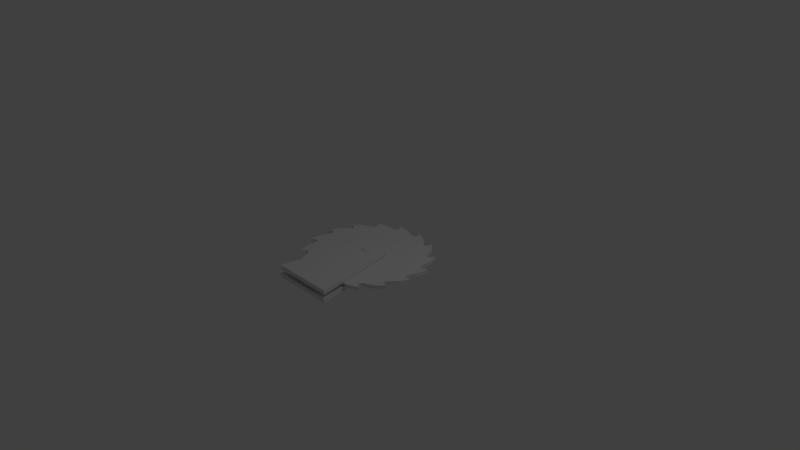 # Source: sawblade.blend  (saved by Blender 2.79.0; exported with 4.5.12 LTS)
import bpy
from mathutils import Matrix  # noqa: F401  (used for matrix-valued properties, if any)

bpy.ops.wm.read_factory_settings(use_empty=True)
scene = bpy.context.scene
scene.name = 'Scene'

# ---- collections
col_collection_1 = bpy.data.collections.new('Collection 1'); scene.collection.children.link(col_collection_1)

# ---- world
world_world = bpy.data.worlds.new('World'); scene.world = world_world
world_world.color = (0.05088, 0.05088, 0.05088)
world_world.use_sun_shadow = False
world_world.sun_shadow_jitter_overblur = 0.0
world_world.cycles.sampling_method = 'MANUAL'

# ---- cameras
cam_camera = bpy.data.cameras.new('Camera')
cam_camera.clip_end = 100.0
cam_camera.lens = 35.0
cam_camera.sensor_width = 32.0
cam_camera.sensor_height = 18.0
cam_camera.ortho_scale = 7.314
cam_camera.dof.focus_distance = 0.0
cam_camera.dof.aperture_fstop = 128.0

# ---- lights
light_lamp = bpy.data.lights.new('Lamp', 'POINT')
light_lamp.transmission_factor = 0.0
light_lamp.cutoff_distance = 30.0
light_lamp.energy = 100.0
light_lamp.shadow_buffer_clip_start = 1.001
light_lamp.shadow_soft_size = 0.1
light_lamp.shadow_maximum_resolution = 0.006
light_lamp.use_absolute_resolution = True

# ---- meshes
me_cylinder_001 = bpy.data.meshes.new('Cylinder.001')
me_cylinder_001.from_pydata([(0.3842, 0.7815, 0.0007681), (0.4793, 0.6782, 0.0007681), (0.5466, 0.5174, 0.0007681), (0.5692, 0.5005, 0.0007681), (0.5911, 0.4984, 0.0007681), (0.61, 0.5065, 0.0007681), (0.6487, 0.5741, 0.0007681), (0.6936, 0.437, 0.0007681), (0.6972, 0.2797, 0.0007681), (0.704, 0.2584, 0.0007681), (0.7147, 0.2391, 0.0007681), (0.7331, 0.2312, 0.0007681), (0.7518, 0.2316, 0.0007681), (0.8082, 0.2774, 0.0007681), (0.8038, 0.1336, 0.0007681), (0.7474, -0.01218, 0.0007681), (0.7447, -0.03764, 0.0007681), (0.7538, -0.06426, 0.0007681), (0.7739, -0.07862, 0.0007681), (0.8503, -0.05872, 0.0007681), (0.7862, -0.1905, 0.0007681), (0.7117, -0.2728, 0.0007681), (0.6827, -0.3003, 0.0007681), (0.6677, -0.33, 0.0007681), (0.6722, -0.3523, 0.0007681), (0.6824, -0.3692, 0.0007681), (0.7568, -0.3825, 0.0007681), (0.6547, -0.4776, 0.0007681), (0.5421, -0.5301, 0.0007681), (0.507, -0.5512, 0.0007681), (0.4908, -0.5732, 0.0007681), (0.4859, -0.5946, 0.0007681), (0.4921, -0.6137, 0.0007681), (0.5546, -0.6481, 0.0007681), (0.4189, -0.7014, 0.0007681), (0.2854, -0.703, 0.0007681), (0.2505, -0.7076, 0.0007681), (0.2293, -0.7257, 0.0007681), (0.2221, -0.7517, 0.0007681), (0.2589, -0.8176, 0.0007681), (0.1241, -0.8143, 0.0007681), (-0.0308, -0.7562, 0.0007681), (-0.05809, -0.7614, 0.0007681), (-0.07789, -0.7764, 0.0007681), (-0.08501, -0.7998, 0.0007681), (-0.06555, -0.8663, 0.0007681), (-0.2044, -0.803, 0.0007681), (-0.3006, -0.7099, 0.0007681), (-0.3314, -0.6901, 0.0007681), (-0.3629, -0.6947, 0.0007681), (-0.3829, -0.71, 0.0007681), (-0.3905, -0.7844, 0.0007681), (-0.4964, -0.6699, 0.0007681), (-0.5361, -0.5814, 0.0007681), (-0.5644, -0.5191, 0.0007681), (-0.5938, -0.5061, 0.0007681), (-0.6224, -0.5127, 0.0007681), (-0.666, -0.576, 0.0007681), (-0.7151, -0.4374, 0.0007681), (-0.7195, -0.2969, 0.0007681), (-0.7245, -0.2599, 0.0007681), (-0.7447, -0.2368, 0.0007681), (-0.7739, -0.2327, 0.0007681), (-0.8333, -0.2778, 0.0007681), (-0.8287, -0.1294, 0.0007681), (-0.798, -0.04902, 0.0007681), (-0.783, -0.01373, 0.0007681), (-0.7692, 0.02508, 0.0007681), (-0.7709, 0.04674, 0.0007681), (-0.7851, 0.06755, 0.0007681), (-0.805, 0.08093, 0.0007681), (-0.8782, 0.06685, 0.0007681), (-0.8186, 0.197, 0.0007681), (-0.7335, 0.2851, 0.0007681), (-0.7024, 0.3194, 0.0007681), (-0.6955, 0.3457, 0.0007681), (-0.7019, 0.3672, 0.0007681), (-0.7181, 0.3849, 0.0007681), (-0.7881, 0.394, 0.0007681), (-0.6795, 0.4964, 0.0007681), (-0.66, 0.5068, 0.0007681), (-0.6206, 0.5229, 0.0007681), (-0.5807, 0.5401, 0.0007681), (-0.5518, 0.5513, 0.0007681), (-0.5246, 0.5649, 0.0007681), (-0.5102, 0.5855, 0.0007681), (-0.5081, 0.6084, 0.0007681), (-0.515, 0.6318, 0.0007681), (-0.5724, 0.6683, 0.0007681), (-0.4324, 0.7183, 0.0007681), (-0.3612, 0.7189, 0.0007681), (-0.3119, 0.7174, 0.0007681), (-0.2705, 0.72, 0.0007681), (-0.2468, 0.7353, 0.0007681), (-0.233, 0.7575, 0.0007681), (-0.234, 0.7805, 0.0007681), (-0.2783, 0.8365, 0.0007681), (-0.1333, 0.8275, 0.0007681), (-0.04369, 0.7923, 0.0007681), (0.005421, 0.7722, 0.0007681), (0.0327, 0.7673, 0.0007681), (0.05567, 0.7737, 0.0007681), (0.07425, 0.7884, 0.0007681), (0.07801, 0.8115, 0.0007681), (0.05824, 0.8761, 0.0007681), (0.1922, 0.8134, 0.0007681), (0.2178, 0.7901, 0.0007681), (0.2652, 0.7426, 0.0007681), (0.2992, 0.7058, 0.0007681), (0.3226, 0.6926, 0.0007681), (0.3492, 0.6907, 0.0007681), (0.3654, 0.699, 0.0007681), (0.3787, 0.7178, 0.0007681), (0.3802, 0.739, 0.0007681), (0.3802, 0.7464, -0.04938), (0.3787, 0.7253, -0.04938), (0.3654, 0.7065, -0.04938), (0.3492, 0.6981, -0.04938), (0.3226, 0.7, -0.04938), (0.2992, 0.7132, -0.04938), (0.2652, 0.75, -0.04938), (0.2178, 0.7975, -0.04938), (0.1922, 0.8209, -0.04938), (0.05824, 0.8835, -0.04938), (0.07801, 0.8189, -0.04938), (0.07425, 0.7958, -0.04938), (0.05567, 0.7811, -0.04938), (0.0327, 0.7747, -0.04938), (0.005421, 0.7796, -0.04938), (-0.04369, 0.7997, -0.04938), (-0.1333, 0.8349, -0.04938), (-0.2783, 0.8439, -0.04938), (-0.234, 0.788, -0.04938), (-0.233, 0.765, -0.04938), (-0.2468, 0.7427, -0.04938), (-0.2705, 0.7275, -0.04938), (-0.3119, 0.7248, -0.04938), (-0.3612, 0.7263, -0.04938), (-0.4324, 0.7258, -0.04938), (-0.5724, 0.6758, -0.04938), (-0.515, 0.6393, -0.04938), (-0.5081, 0.6159, -0.04938), (-0.5102, 0.5929, -0.04938), (-0.5246, 0.5723, -0.04938), (-0.5518, 0.5587, -0.04938), (-0.5807, 0.5476, -0.04938), (-0.6206, 0.5304, -0.04938), (-0.66, 0.5143, -0.04938), (-0.6795, 0.5038, -0.04938), (-0.7881, 0.4014, -0.04938), (-0.7181, 0.3923, -0.04938), (-0.7019, 0.3746, -0.04938), (-0.6955, 0.3531, -0.04938), (-0.7024, 0.3268, -0.04938), (-0.7335, 0.2925, -0.04938), (-0.8186, 0.2045, -0.04938), (-0.8782, 0.07429, -0.04938), (-0.805, 0.08836, -0.04938), (-0.7851, 0.07499, -0.04938), (-0.7709, 0.05418, -0.04938), (-0.7692, 0.03252, -0.04938), (-0.783, -0.006297, -0.04938), (-0.798, -0.04158, -0.04938), (-0.8287, -0.122, -0.04938), (-0.8333, -0.2704, -0.04938), (-0.7739, -0.2252, -0.04938), (-0.7447, -0.2294, -0.04938), (-0.7245, -0.2524, -0.04938), (-0.7195, -0.2895, -0.04938), (-0.7151, -0.43, -0.04938), (-0.666, -0.5686, -0.04938), (-0.6224, -0.5053, -0.04938), (-0.5938, -0.4987, -0.04938), (-0.5644, -0.5116, -0.04938), (-0.5361, -0.5739, -0.04938), (-0.4964, -0.6625, -0.04938), (-0.3905, -0.7769, -0.04938), (-0.3829, -0.7026, -0.04938), (-0.3629, -0.6873, -0.04938), (-0.3314, -0.6827, -0.04938), (-0.3006, -0.7025, -0.04938), (-0.2044, -0.7956, -0.04938), (-0.06555, -0.8588, -0.04938), (-0.08501, -0.7923, -0.04938), (-0.07789, -0.7689, -0.04938), (-0.05809, -0.7539, -0.04938), (-0.0308, -0.7488, -0.04938), (0.1241, -0.8068, -0.04938), (0.2589, -0.8102, -0.04938), (0.2221, -0.7442, -0.04938), (0.2293, -0.7183, -0.04938), (0.2505, -0.7002, -0.04938), (0.2854, -0.6955, -0.04938), (0.4189, -0.6939, -0.04938), (0.5546, -0.6407, -0.04938), (0.4921, -0.6063, -0.04938), (0.4859, -0.5871, -0.04938), (0.4908, -0.5657, -0.04938), (0.507, -0.5437, -0.04938), (0.5421, -0.5227, -0.04938), (0.6547, -0.4702, -0.04938), (0.7568, -0.375, -0.04938), (0.6824, -0.3618, -0.04938), (0.6722, -0.3448, -0.04938), (0.6677, -0.3226, -0.04938), (0.6827, -0.2929, -0.04938), (0.7117, -0.2654, -0.04938), (0.7862, -0.1831, -0.04938), (0.8503, -0.05128, -0.04938), (0.7739, -0.07119, -0.04938), (0.7538, -0.05683, -0.04938), (0.7447, -0.03021, -0.04938), (0.7474, -0.004741, -0.04938), (0.8038, 0.1411, -0.04938), (0.8082, 0.2849, -0.04938), (0.7518, 0.2391, -0.04938), (0.7331, 0.2386, -0.04938), (0.7147, 0.2465, -0.04938), (0.704, 0.2658, -0.04938), (0.6972, 0.2872, -0.04938), (0.6936, 0.4444, -0.04938), (0.6487, 0.5816, -0.04938), (0.61, 0.514, -0.04938), (0.5911, 0.5058, -0.04938), (0.5692, 0.508, -0.04938), (0.5466, 0.5248, -0.04938), (0.4793, 0.6856, -0.04938), (0.3842, 0.7889, -0.04938), (-0.005804, -0.06596, 0.07891), (-0.005804, -0.06596, -0.1361), (-0.01992, -0.06457, 0.07891), (-0.01992, -0.06457, -0.1361), (-0.0335, -0.06046, 0.07891), (-0.0335, -0.06046, -0.1361), (-0.04601, -0.05377, 0.07891), (-0.04601, -0.05377, -0.1361), (-0.05697, -0.04477, 0.07891), (-0.05697, -0.04477, -0.1361), (-0.06597, -0.0338, 0.07891), (-0.06597, -0.0338, -0.1361), (-0.07266, -0.02129, 0.07891), (-0.07266, -0.02129, -0.1361), (-0.07678, -0.007718, 0.07891), (-0.07678, -0.007718, -0.1361), (-0.07817, 0.0064, 0.07891), (-0.07817, 0.0064, -0.1361), (-0.07678, 0.02052, 0.07891), (-0.07678, 0.02052, -0.1361), (-0.07266, 0.03409, 0.07891), (-0.07266, 0.03409, -0.1361), (-0.06597, 0.0466, 0.07891), (-0.06597, 0.0466, -0.1361), (-0.05697, 0.05757, 0.07891), (-0.05697, 0.05757, -0.1361), (-0.04601, 0.06657, 0.07891), (-0.04601, 0.06657, -0.1361), (-0.0335, 0.07325, 0.07891), (-0.0335, 0.07325, -0.1361), (-0.01992, 0.07737, 0.07891), (-0.01992, 0.07737, -0.1361), (-0.005804, 0.07876, 0.07891), (-0.005804, 0.07876, -0.1361), (0.008314, 0.07737, 0.07891), (0.008314, 0.07737, -0.1361), (0.02189, 0.07325, 0.07891), (0.02189, 0.07325, -0.1361), (0.0344, 0.06657, 0.07891), (0.0344, 0.06657, -0.1361), (0.04537, 0.05757, 0.07891), (0.04537, 0.05757, -0.1361), (0.05436, 0.0466, 0.07891), (0.05436, 0.0466, -0.1361), (0.06105, 0.03409, 0.07891), (0.06105, 0.03409, -0.1361), (0.06517, 0.02052, 0.07891), (0.06517, 0.02052, -0.1361), (0.06656, 0.006399, 0.07891), (0.06656, 0.006399, -0.1361), (0.06517, -0.007718, 0.07891), (0.06517, -0.007718, -0.1361), (0.06105, -0.02129, 0.07891), (0.06105, -0.02129, -0.1361), (0.05436, -0.0338, 0.07891), (0.05436, -0.0338, -0.1361), (0.04537, -0.04477, 0.07891), (0.04537, -0.04477, -0.1361), (0.0344, -0.05377, 0.07891), (0.0344, -0.05377, -0.1361), (0.02189, -0.06046, 0.07891), (0.02189, -0.06046, -0.1361), (0.008314, -0.06457, 0.07891), (0.008314, -0.06457, -0.1361), (-0.2354, 0.0064, 0.06435), (-0.2354, 0.0064, 0.006672), (-0.231, 0.0512, 0.06435), (-0.231, 0.0512, 0.006672), (-0.218, 0.09428, 0.06435), (-0.218, 0.09428, 0.006672), (-0.1967, 0.134, 0.06435), (-0.1967, 0.134, 0.006672), (-0.1682, 0.1688, 0.06435), (-0.1682, 0.1688, 0.006672), (-0.1334, 0.1973, 0.06435), (-0.1334, 0.1973, 0.006672), (-0.09368, 0.2186, 0.06435), (-0.09368, 0.2186, 0.006672), (-0.0506, 0.2316, 0.06435), (-0.0506, 0.2316, 0.006672), (-0.005803, 0.236, 0.06435), (-0.005803, 0.236, 0.006672), (0.039, 0.2316, 0.06435), (0.039, 0.2316, 0.006672), (0.08207, 0.2186, 0.06435), (0.08207, 0.2186, 0.006672), (0.1218, 0.1973, 0.06435), (0.1218, 0.1973, 0.006672), (0.1566, 0.1688, 0.06435), (0.1566, 0.1688, 0.006672), (0.1851, 0.134, 0.06435), (0.1851, 0.134, 0.006672), (0.2063, 0.09428, 0.06435), (0.2063, 0.09428, 0.006672), (0.2194, 0.0512, 0.06435), (0.2194, 0.0512, 0.006672), (0.2238, 0.006399, 0.06435), (0.2238, 0.006399, 0.006672), (-0.07678, 0.02052, -0.005864), (-0.2354, 0.0064, 0.006784), (-0.07522, 0.02565, -0.01126), (-0.4345, -1.058, 0.006784), (-0.4345, -1.058, 0.06435), (0.4253, -1.058, 0.006672), (0.4253, -1.058, 0.06435), (0.2123, 0.0064, -0.1127), (0.2123, 0.0064, -0.05503), (0.2079, 0.0512, -0.1127), (0.2079, 0.0512, -0.05503), (0.1948, 0.09428, -0.1127), (0.1948, 0.09428, -0.05503), (0.1736, 0.134, -0.1127), (0.1736, 0.134, -0.05503), (0.145, 0.1688, -0.1127), (0.145, 0.1688, -0.05503), (0.1102, 0.1973, -0.1127), (0.1102, 0.1973, -0.05503), (0.07054, 0.2186, -0.1127), (0.07054, 0.2186, -0.05503), (0.02746, 0.2316, -0.1127), (0.02746, 0.2316, -0.05503), (-0.01733, 0.236, -0.1127), (-0.01733, 0.236, -0.05503), (-0.06213, 0.2316, -0.1127), (-0.06213, 0.2316, -0.05503), (-0.1052, 0.2186, -0.1127), (-0.1052, 0.2186, -0.05503), (-0.1449, 0.1973, -0.1127), (-0.1449, 0.1973, -0.05503), (-0.1797, 0.1688, -0.1127), (-0.1797, 0.1688, -0.05503), (-0.2083, 0.134, -0.1127), (-0.2083, 0.134, -0.05503), (-0.2295, 0.09428, -0.1127), (-0.2295, 0.09428, -0.05503), (-0.2426, 0.0512, -0.1127), (-0.2426, 0.0512, -0.05503), (-0.247, 0.006399, -0.1127), (-0.247, 0.006399, -0.05503), (0.2123, 0.0064, -0.05514), (0.4114, -1.058, -0.05514), (0.4114, -1.058, -0.1127), (-0.4485, -1.058, -0.05503), (-0.4485, -1.058, -0.1127)], [], [(184, 185, 42, 43), (132, 133, 94, 95), (183, 184, 43, 44), (131, 132, 95, 96), (182, 183, 44, 45), (130, 131, 96, 97), (181, 182, 45, 46), (129, 130, 97, 98), (180, 181, 46, 47), (128, 129, 98, 99), (179, 180, 47, 48), (127, 128, 99, 100), (178, 179, 48, 49), (126, 127, 100, 101), (177, 178, 49, 50), (125, 126, 101, 102), (176, 177, 50, 51), (227, 114, 113, 0), (124, 125, 102, 103), (175, 176, 51, 52), (226, 227, 0, 1), (123, 124, 103, 104), (174, 175, 52, 53), (225, 226, 1, 2), (122, 123, 104, 105), (173, 174, 53, 54), (224, 225, 2, 3), (121, 122, 105, 106), (172, 173, 54, 55), (223, 224, 3, 4), (120, 121, 106, 107), (171, 172, 55, 56), (222, 223, 4, 5), (119, 120, 107, 108), (170, 171, 56, 57), (221, 222, 5, 6), (118, 119, 108, 109), (169, 170, 57, 58), (220, 221, 6, 7), (117, 118, 109, 110), (168, 169, 58, 59), (219, 220, 7, 8), (116, 117, 110, 111), (167, 168, 59, 60), (218, 219, 8, 9), (115, 116, 111, 112), (166, 167, 60, 61), (217, 218, 9, 10), (114, 115, 112, 113), (165, 166, 61, 62), (216, 217, 10, 11), (164, 165, 62, 63), (215, 216, 11, 12), (163, 164, 63, 64), (214, 215, 12, 13), (162, 163, 64, 65), (213, 214, 13, 14), (161, 162, 65, 66), (212, 213, 14, 15), (160, 161, 66, 67), (211, 212, 15, 16), (159, 160, 67, 68), (210, 211, 16, 17), (158, 159, 68, 69), (209, 210, 17, 18), (157, 158, 69, 70), (208, 209, 18, 19), (156, 157, 70, 71), (207, 208, 19, 20), (155, 156, 71, 72), (206, 207, 20, 21), (154, 155, 72, 73), (205, 206, 21, 22), (153, 154, 73, 74), (204, 205, 22, 23), (152, 153, 74, 75), (203, 204, 23, 24), (151, 152, 75, 76), (202, 203, 24, 25), (150, 151, 76, 77), (201, 202, 25, 26), (149, 150, 77, 78), (200, 201, 26, 27), (148, 149, 78, 79), (199, 200, 27, 28), (147, 148, 79, 80), (198, 199, 28, 29), (146, 147, 80, 81), (197, 198, 29, 30), (145, 146, 81, 82), (196, 197, 30, 31), (144, 145, 82, 83), (195, 196, 31, 32), (143, 144, 83, 84), (194, 195, 32, 33), (142, 143, 84, 85), (193, 194, 33, 34), (141, 142, 85, 86), (192, 193, 34, 35), (140, 141, 86, 87), (191, 192, 35, 36), (139, 140, 87, 88), (190, 191, 36, 37), (138, 139, 88, 89), (189, 190, 37, 38), (137, 138, 89, 90), (188, 189, 38, 39), (136, 137, 90, 91), (187, 188, 39, 40), (135, 136, 91, 92), (186, 187, 40, 41), (134, 135, 92, 93), (185, 186, 41, 42), (133, 134, 93, 94), (70, 69, 68, 67, 66, 65, 64, 63, 62, 61, 60, 59, 58, 57, 56, 55, 54, 53, 52, 51, 50, 49, 48, 47, 46, 45, 44, 43, 42, 41, 40, 39, 38, 37, 36, 35, 34, 33, 32, 31, 30, 29, 28, 27, 26, 25, 24, 23, 22, 21, 20, 19, 18, 17, 16, 15, 14, 13, 12, 11, 10, 9, 8, 7, 6, 5, 4, 3, 2, 1, 0, 113, 112, 111, 110, 109, 108, 107, 106, 105, 104, 103, 102, 101, 100, 99, 98, 97, 96, 95, 94, 93, 92, 91, 90, 89, 88, 87, 86, 85, 84, 83, 82, 81, 80, 79, 78, 77, 76, 75, 74, 73, 72, 71), (157, 156, 155, 154, 153, 152, 151, 150, 149, 148, 147, 146, 145, 144, 143, 142, 141, 140, 139, 138, 137, 136, 135, 134, 133, 132, 131, 130, 129, 128, 127, 126, 125, 124, 123, 122, 121, 120, 119, 118, 117, 116, 115, 114, 227, 226, 225, 224, 223, 222, 221, 220, 219, 218, 217, 216, 215, 214, 213, 212, 211, 210, 209, 208, 207, 206, 205, 204, 203, 202, 201, 200, 199, 198, 197, 196, 195, 194, 193, 192, 191, 190, 189, 188, 187, 186, 185, 184, 183, 182, 181, 180, 179, 178, 177, 176, 175, 174, 173, 172, 171, 170, 169, 168, 167, 166, 165, 164, 163, 162, 161, 160, 159, 158), (228, 229, 231, 230), (230, 231, 233, 232), (232, 233, 235, 234), (234, 235, 237, 236), (236, 237, 239, 238), (238, 239, 241, 240), (240, 241, 243, 242), (242, 243, 245, 244), (244, 245, 247, 326, 246), (246, 326, 328, 248), (248, 249, 251, 250), (250, 251, 253, 252), (252, 253, 255, 254), (254, 255, 257, 256), (256, 257, 259, 258), (258, 259, 261, 260), (260, 261, 263, 262), (262, 263, 265, 264), (264, 265, 267, 266), (266, 267, 269, 268), (268, 269, 271, 270), (270, 271, 273, 272), (272, 273, 275, 274), (274, 275, 277, 276), (276, 277, 279, 278), (278, 279, 281, 280), (280, 281, 283, 282), (282, 283, 285, 284), (284, 285, 287, 286), (286, 287, 289, 288), (231, 229, 291, 289, 287, 285, 283, 281, 279, 277, 275, 273, 271, 269, 267, 265, 263, 261, 259, 257, 255, 253, 251, 249, 247, 245, 243, 241, 239, 237, 235, 233), (288, 289, 291, 290), (290, 291, 229, 228), (228, 230, 232, 234, 236, 238, 240, 242, 244, 276, 278, 280, 282, 284, 286, 288, 290), (292, 327, 293, 295, 294), (294, 295, 297, 296), (296, 297, 299, 298), (298, 299, 301, 300), (300, 301, 303, 302), (302, 303, 305, 304), (304, 305, 307, 306), (306, 307, 309, 308), (308, 309, 311, 310), (310, 311, 313, 312), (312, 313, 315, 314), (314, 315, 317, 316), (316, 317, 319, 318), (318, 319, 321, 320), (320, 321, 323, 322), (322, 323, 325, 324), (325, 327, 329, 331), (248, 328, 326, 247, 249), (276, 244, 246, 248, 250, 252, 254, 256, 258, 260, 262, 264, 266, 268, 270, 272, 274), (324, 292, 294, 296, 298, 300, 302, 304, 306, 308, 310, 312, 314, 316, 318, 320, 322), (330, 332, 331, 329), (324, 325, 331, 332), (327, 292, 330, 329), (292, 324, 332, 330), (333, 367, 334, 336, 335), (335, 336, 338, 337), (337, 338, 340, 339), (339, 340, 342, 341), (341, 342, 344, 343), (343, 344, 346, 345), (345, 346, 348, 347), (347, 348, 350, 349), (349, 350, 352, 351), (351, 352, 354, 353), (353, 354, 356, 355), (355, 356, 358, 357), (357, 358, 360, 359), (359, 360, 362, 361), (361, 362, 364, 363), (363, 364, 366, 365), (366, 367, 368, 370), (365, 333, 335, 337, 339, 341, 343, 345, 347, 349, 351, 353, 355, 357, 359, 361, 363), (369, 371, 370, 368), (365, 366, 370, 371), (367, 333, 369, 368), (333, 365, 371, 369)])
_uv = me_cylinder_001.uv_layers.new(name='UVMap')
_uv.uv.foreach_set('vector', [0.6554, 0.139, 0.6606, 0.1504, 0.6606, 0.1504, 0.6554, 0.139, 0.2171, 0.7914, 0.223, 0.7814, 0.223, 0.7814, 0.2171, 0.7914, 0.6578, 0.127, 0.6554, 0.139, 0.6554, 0.139, 0.6578, 0.127, 0.1842, 0.8057, 0.2171, 0.7914, 0.2171, 0.7914, 0.1842, 0.8057, 0.6822, 0.1022, 0.6578, 0.127, 0.6578, 0.127, 0.6822, 0.1022, 0.2505, 0.8361, 0.1842, 0.8057, 0.1842, 0.8057, 0.2505, 0.8361, 0.6057, 0.09724, 0.6822, 0.1022, 0.6822, 0.1022, 0.6057, 0.09724, 0.2986, 0.8417, 0.2505, 0.8361, 0.2505, 0.8361, 0.2986, 0.8417, 0.5411, 0.1157, 0.6057, 0.09724, 0.6057, 0.09724, 0.5411, 0.1157, 0.3251, 0.8445, 0.2986, 0.8417, 0.2986, 0.8417, 0.3251, 0.8445, 0.5227, 0.1171, 0.5411, 0.1157, 0.5411, 0.1157, 0.5227, 0.1171, 0.3383, 0.8488, 0.3251, 0.8445, 0.3251, 0.8445, 0.3383, 0.8488, 0.5098, 0.1076, 0.5227, 0.1171, 0.5227, 0.1171, 0.5098, 0.1076, 0.347, 0.857, 0.3383, 0.8488, 0.3383, 0.8488, 0.347, 0.857, 0.5046, 0.0961, 0.5098, 0.1076, 0.5098, 0.1076, 0.5046, 0.0961, 0.3517, 0.868, 0.347, 0.857, 0.347, 0.857, 0.3517, 0.868, 0.5189, 0.06137, 0.5046, 0.0961, 0.5046, 0.0961, 0.5189, 0.06137, 0.4906, 0.9384, 0.4989, 0.9186, 0.4989, 0.9186, 0.4906, 0.9384, 0.3479, 0.8791, 0.3517, 0.868, 0.3517, 0.868, 0.3479, 0.8791, 0.4448, 0.08692, 0.5189, 0.06137, 0.5189, 0.06137, 0.4448, 0.08692, 0.5572, 0.9152, 0.4906, 0.9384, 0.4906, 0.9384, 0.5572, 0.9152, 0.3238, 0.903, 0.3479, 0.8791, 0.3479, 0.8791, 0.3238, 0.903, 0.4063, 0.1167, 0.4448, 0.08692, 0.4448, 0.08692, 0.4063, 0.1167, 0.6251, 0.86, 0.5572, 0.9152, 0.5572, 0.9152, 0.6251, 0.86, 0.398, 0.907, 0.3238, 0.903, 0.3238, 0.903, 0.398, 0.907, 0.379, 0.1376, 0.4063, 0.1167, 0.4063, 0.1167, 0.379, 0.1376, 0.6391, 0.8579, 0.6251, 0.86, 0.6251, 0.86, 0.6391, 0.8579, 0.4148, 0.9027, 0.398, 0.907, 0.398, 0.907, 0.4148, 0.9027, 0.3629, 0.1364, 0.379, 0.1376, 0.379, 0.1376, 0.3629, 0.1364, 0.6493, 0.8621, 0.6391, 0.8579, 0.6391, 0.8579, 0.6493, 0.8621, 0.4471, 0.893, 0.4148, 0.9027, 0.4148, 0.9027, 0.4471, 0.893, 0.3518, 0.1267, 0.3629, 0.1364, 0.3629, 0.1364, 0.3518, 0.1267, 0.6557, 0.8702, 0.6493, 0.8621, 0.6493, 0.8621, 0.6557, 0.8702, 0.4709, 0.8847, 0.4471, 0.893, 0.4471, 0.893, 0.4709, 0.8847, 0.3475, 0.08828, 0.3518, 0.1267, 0.3518, 0.1267, 0.3475, 0.08828, 0.6569, 0.9093, 0.6557, 0.8702, 0.6557, 0.8702, 0.6569, 0.9093, 0.4844, 0.8844, 0.4709, 0.8847, 0.4709, 0.8847, 0.4844, 0.8844, 0.2929, 0.138, 0.3475, 0.08828, 0.3475, 0.08828, 0.2929, 0.138, 0.7092, 0.8592, 0.6569, 0.9093, 0.6569, 0.9093, 0.7092, 0.8592, 0.4966, 0.8899, 0.4844, 0.8844, 0.4844, 0.8844, 0.4966, 0.8899, 0.2576, 0.1992, 0.2929, 0.138, 0.2929, 0.138, 0.2576, 0.1992, 0.7481, 0.7905, 0.7092, 0.8592, 0.7092, 0.8592, 0.7481, 0.7905, 0.5018, 0.8974, 0.4966, 0.8899, 0.4966, 0.8899, 0.5018, 0.8974, 0.2466, 0.2144, 0.2576, 0.1992, 0.2576, 0.1992, 0.2466, 0.2144, 0.7562, 0.7826, 0.7481, 0.7905, 0.7481, 0.7905, 0.7562, 0.7826, 0.5032, 0.9089, 0.5018, 0.8974, 0.5018, 0.8974, 0.5032, 0.9089, 0.2322, 0.2198, 0.2466, 0.2144, 0.2466, 0.2144, 0.2322, 0.2198, 0.7655, 0.7766, 0.7562, 0.7826, 0.7562, 0.7826, 0.7655, 0.7766, 0.4989, 0.9186, 0.5032, 0.9089, 0.5032, 0.9089, 0.4989, 0.9186, 0.2183, 0.2147, 0.2322, 0.2198, 0.2322, 0.2198, 0.2183, 0.2147, 0.7756, 0.7775, 0.7655, 0.7766, 0.7655, 0.7766, 0.7756, 0.7775, 0.2027, 0.1807, 0.2183, 0.2147, 0.2183, 0.2147, 0.2027, 0.1807, 0.7837, 0.7821, 0.7756, 0.7775, 0.7756, 0.7775, 0.7837, 0.7821, 0.1695, 0.2474, 0.2027, 0.1807, 0.2027, 0.1807, 0.1695, 0.2474, 0.7978, 0.8158, 0.7837, 0.7821, 0.7837, 0.7821, 0.7978, 0.8158, 0.1641, 0.2903, 0.1695, 0.2474, 0.1695, 0.2474, 0.1641, 0.2903, 0.83, 0.7511, 0.7978, 0.8158, 0.7978, 0.8158, 0.83, 0.7511, 0.1623, 0.3095, 0.1641, 0.2903, 0.1641, 0.2903, 0.1623, 0.3095, 0.8396, 0.6731, 0.83, 0.7511, 0.83, 0.7511, 0.8396, 0.6731, 0.1592, 0.33, 0.1623, 0.3095, 0.1623, 0.3095, 0.1592, 0.33, 0.8444, 0.6612, 0.8396, 0.6731, 0.8396, 0.6731, 0.8444, 0.6612, 0.1534, 0.3392, 0.1592, 0.33, 0.1592, 0.33, 0.1534, 0.3392, 0.8548, 0.6516, 0.8444, 0.6612, 0.8444, 0.6612, 0.8548, 0.6516, 0.1421, 0.345, 0.1534, 0.3392, 0.1534, 0.3392, 0.1421, 0.345, 0.8671, 0.65, 0.8548, 0.6516, 0.8548, 0.6516, 0.8671, 0.65, 0.1301, 0.3462, 0.1421, 0.345, 0.1421, 0.345, 0.1301, 0.3462, 0.8962, 0.6769, 0.8671, 0.65, 0.8671, 0.65, 0.8962, 0.6769, 0.1011, 0.3226, 0.1301, 0.3462, 0.1301, 0.3462, 0.1011, 0.3226, 0.8991, 0.6034, 0.8962, 0.6769, 0.8962, 0.6769, 0.8991, 0.6034, 0.09658, 0.3944, 0.1011, 0.3226, 0.1011, 0.3226, 0.09658, 0.3944, 0.8856, 0.5493, 0.8991, 0.6034, 0.8991, 0.6034, 0.8856, 0.5493, 0.1134, 0.4536, 0.09658, 0.3944, 0.09658, 0.3944, 0.1134, 0.4536, 0.8793, 0.5302, 0.8856, 0.5493, 0.8856, 0.5493, 0.8793, 0.5302, 0.119, 0.4761, 0.1134, 0.4536, 0.1134, 0.4536, 0.119, 0.4761, 0.8797, 0.5135, 0.8793, 0.5302, 0.8793, 0.5302, 0.8797, 0.5135, 0.1158, 0.4894, 0.119, 0.4761, 0.119, 0.4761, 0.1158, 0.4894, 0.8869, 0.5047, 0.8797, 0.5135, 0.8797, 0.5135, 0.8869, 0.5047, 0.1079, 0.4974, 0.1158, 0.4894, 0.1158, 0.4894, 0.1079, 0.4974, 0.8955, 0.4996, 0.8869, 0.5047, 0.8869, 0.5047, 0.8955, 0.4996, 0.09656, 0.5014, 0.1079, 0.4974, 0.1079, 0.4974, 0.09656, 0.5014, 0.9316, 0.5114, 0.8955, 0.4996, 0.8955, 0.4996, 0.9316, 0.5114, 0.06342, 0.4888, 0.09656, 0.5014, 0.09656, 0.5014, 0.06342, 0.4888, 0.9089, 0.4451, 0.9316, 0.5114, 0.9316, 0.5114, 0.9089, 0.4451, 0.0872, 0.5599, 0.06342, 0.4888, 0.06342, 0.4888, 0.0872, 0.5599, 0.8715, 0.3951, 0.9089, 0.4451, 0.9089, 0.4451, 0.8715, 0.3951, 0.09337, 0.5692, 0.0872, 0.5599, 0.0872, 0.5599, 0.09337, 0.5692, 0.861, 0.3775, 0.8715, 0.3951, 0.8715, 0.3951, 0.861, 0.3775, 0.107, 0.5856, 0.09337, 0.5692, 0.09337, 0.5692, 0.107, 0.5856, 0.859, 0.3639, 0.861, 0.3775, 0.861, 0.3775, 0.859, 0.3639, 0.1206, 0.6027, 0.107, 0.5856, 0.107, 0.5856, 0.1206, 0.6027, 0.8619, 0.3532, 0.859, 0.3639, 0.859, 0.3639, 0.8619, 0.3532, 0.1307, 0.6145, 0.1206, 0.6027, 0.1206, 0.6027, 0.1307, 0.6145, 0.8692, 0.3462, 0.8619, 0.3532, 0.8619, 0.3532, 0.8692, 0.3462, 0.1395, 0.627, 0.1307, 0.6145, 0.1307, 0.6145, 0.1395, 0.627, 0.905, 0.3458, 0.8692, 0.3462, 0.8692, 0.3462, 0.905, 0.3458, 0.141, 0.6395, 0.1395, 0.627, 0.1395, 0.627, 0.141, 0.6395, 0.8576, 0.2901, 0.905, 0.3458, 0.905, 0.3458, 0.8576, 0.2901, 0.1365, 0.6502, 0.141, 0.6395, 0.141, 0.6395, 0.1365, 0.6502, 0.7989, 0.2577, 0.8576, 0.2901, 0.8576, 0.2901, 0.7989, 0.2577, 0.1279, 0.6589, 0.1365, 0.6502, 0.1365, 0.6502, 0.1279, 0.6589, 0.7845, 0.2474, 0.7989, 0.2577, 0.7989, 0.2577, 0.7845, 0.2474, 0.09383, 0.6615, 0.1279, 0.6589, 0.1279, 0.6589, 0.09383, 0.6615, 0.7794, 0.2343, 0.7845, 0.2474, 0.7845, 0.2474, 0.7794, 0.2343, 0.144, 0.7168, 0.09383, 0.6615, 0.09383, 0.6615, 0.144, 0.7168, 0.7824, 0.2211, 0.7794, 0.2343, 0.7794, 0.2343, 0.7824, 0.2211, 0.1754, 0.7339, 0.144, 0.7168, 0.144, 0.7168, 0.1754, 0.7339, 0.8143, 0.2006, 0.7824, 0.2211, 0.7824, 0.2211, 0.8143, 0.2006, 0.1976, 0.745, 0.1754, 0.7339, 0.1754, 0.7339, 0.1976, 0.745, 0.7538, 0.1702, 0.8143, 0.2006, 0.8143, 0.2006, 0.7538, 0.1702, 0.2153, 0.7559, 0.1976, 0.745, 0.1976, 0.745, 0.2153, 0.7559, 0.6715, 0.1591, 0.7538, 0.1702, 0.7538, 0.1702, 0.6715, 0.1591, 0.2221, 0.7683, 0.2153, 0.7559, 0.2153, 0.7559, 0.2221, 0.7683, 0.6606, 0.1504, 0.6715, 0.1591, 0.6715, 0.1591, 0.6606, 0.1504, 0.223, 0.7814, 0.2221, 0.7683, 0.2221, 0.7683, 0.223, 0.7814, 0.1301, 0.3462, 0.1421, 0.345, 0.1534, 0.3392, 0.1592, 0.33, 0.1623, 0.3095, 0.1641, 0.2903, 0.1695, 0.2474, 0.2027, 0.1807, 0.2183, 0.2147, 0.2322, 0.2198, 0.2466, 0.2144, 0.2576, 0.1992, 0.2929, 0.138, 0.3475, 0.08828, 0.3518, 0.1267, 0.3629, 0.1364, 0.379, 0.1376, 0.4063, 0.1167, 0.4448, 0.08692, 0.5189, 0.06137, 0.5046, 0.0961, 0.5098, 0.1076, 0.5227, 0.1171, 0.5411, 0.1157, 0.6057, 0.09724, 0.6822, 0.1022, 0.6578, 0.127, 0.6554, 0.139, 0.6606, 0.1504, 0.6715, 0.1591, 0.7538, 0.1702, 0.8143, 0.2006, 0.7824, 0.2211, 0.7794, 0.2343, 0.7845, 0.2474, 0.7989, 0.2577, 0.8576, 0.2901, 0.905, 0.3458, 0.8692, 0.3462, 0.8619, 0.3532, 0.859, 0.3639, 0.861, 0.3775, 0.8715, 0.3951, 0.9089, 0.4451, 0.9316, 0.5114, 0.8955, 0.4996, 0.8869, 0.5047, 0.8797, 0.5135, 0.8793, 0.5302, 0.8856, 0.5493, 0.8991, 0.6034, 0.8962, 0.6769, 0.8671, 0.65, 0.8548, 0.6516, 0.8444, 0.6612, 0.8396, 0.6731, 0.83, 0.7511, 0.7978, 0.8158, 0.7837, 0.7821, 0.7756, 0.7775, 0.7655, 0.7766, 0.7562, 0.7826, 0.7481, 0.7905, 0.7092, 0.8592, 0.6569, 0.9093, 0.6557, 0.8702, 0.6493, 0.8621, 0.6391, 0.8579, 0.6251, 0.86, 0.5572, 0.9152, 0.4906, 0.9384, 0.4989, 0.9186, 0.5032, 0.9089, 0.5018, 0.8974, 0.4966, 0.8899, 0.4844, 0.8844, 0.4709, 0.8847, 0.4471, 0.893, 0.4148, 0.9027, 0.398, 0.907, 0.3238, 0.903, 0.3479, 0.8791, 0.3517, 0.868, 0.347, 0.857, 0.3383, 0.8488, 0.3251, 0.8445, 0.2986, 0.8417, 0.2505, 0.8361, 0.1842, 0.8057, 0.2171, 0.7914, 0.223, 0.7814, 0.2221, 0.7683, 0.2153, 0.7559, 0.1976, 0.745, 0.1754, 0.7339, 0.144, 0.7168, 0.09383, 0.6615, 0.1279, 0.6589, 0.1365, 0.6502, 0.141, 0.6395, 0.1395, 0.627, 0.1307, 0.6145, 0.1206, 0.6027, 0.107, 0.5856, 0.09337, 0.5692, 0.0872, 0.5599, 0.06342, 0.4888, 0.09656, 0.5014, 0.1079, 0.4974, 0.1158, 0.4894, 0.119, 0.4761, 0.1134, 0.4536, 0.09658, 0.3944, 0.1011, 0.3226, 0.1301, 0.3462, 0.1011, 0.3226, 0.09658, 0.3944, 0.1134, 0.4536, 0.119, 0.4761, 0.1158, 0.4894, 0.1079, 0.4974, 0.09656, 0.5014, 0.06342, 0.4888, 0.0872, 0.5599, 0.09337, 0.5692, 0.107, 0.5856, 0.1206, 0.6027, 0.1307, 0.6145, 0.1395, 0.627, 0.141, 0.6395, 0.1365, 0.6502, 0.1279, 0.6589, 0.09383, 0.6615, 0.144, 0.7168, 0.1754, 0.7339, 0.1976, 0.745, 0.2153, 0.7559, 0.2221, 0.7683, 0.223, 0.7814, 0.2171, 0.7914, 0.1842, 0.8057, 0.2505, 0.8361, 0.2986, 0.8417, 0.3251, 0.8445, 0.3383, 0.8488, 0.347, 0.857, 0.3517, 0.868, 0.3479, 0.8791, 0.3238, 0.903, 0.398, 0.907, 0.4148, 0.9027, 0.4471, 0.893, 0.4709, 0.8847, 0.4844, 0.8844, 0.4966, 0.8899, 0.5018, 0.8974, 0.5032, 0.9089, 0.4989, 0.9186, 0.4906, 0.9384, 0.5572, 0.9152, 0.6251, 0.86, 0.6391, 0.8579, 0.6493, 0.8621, 0.6557, 0.8702, 0.6569, 0.9093, 0.7092, 0.8592, 0.7481, 0.7905, 0.7562, 0.7826, 0.7655, 0.7766, 0.7756, 0.7775, 0.7837, 0.7821, 0.7978, 0.8158, 0.83, 0.7511, 0.8396, 0.6731, 0.8444, 0.6612, 0.8548, 0.6516, 0.8671, 0.65, 0.8962, 0.6769, 0.8991, 0.6034, 0.8856, 0.5493, 0.8793, 0.5302, 0.8797, 0.5135, 0.8869, 0.5047, 0.8955, 0.4996, 0.9316, 0.5114, 0.9089, 0.4451, 0.8715, 0.3951, 0.861, 0.3775, 0.859, 0.3639, 0.8619, 0.3532, 0.8692, 0.3462, 0.905, 0.3458, 0.8576, 0.2901, 0.7989, 0.2577, 0.7845, 0.2474, 0.7794, 0.2343, 0.7824, 0.2211, 0.8143, 0.2006, 0.7538, 0.1702, 0.6715, 0.1591, 0.6606, 0.1504, 0.6554, 0.139, 0.6578, 0.127, 0.6822, 0.1022, 0.6057, 0.09724, 0.5411, 0.1157, 0.5227, 0.1171, 0.5098, 0.1076, 0.5046, 0.0961, 0.5189, 0.06137, 0.4448, 0.08692, 0.4063, 0.1167, 0.379, 0.1376, 0.3629, 0.1364, 0.3518, 0.1267, 0.3475, 0.08828, 0.2929, 0.138, 0.2576, 0.1992, 0.2466, 0.2144, 0.2322, 0.2198, 0.2183, 0.2147, 0.2027, 0.1807, 0.1695, 0.2474, 0.1641, 0.2903, 0.1623, 0.3095, 0.1592, 0.33, 0.1534, 0.3392, 0.1421, 0.345, 0.0, 0.0, 0.0, 0.0, 0.0, 0.0, 0.0, 0.0, 0.0, 0.0, 0.0, 0.0, 0.0, 0.0, 0.0, 0.0, 0.0, 0.0, 0.0, 0.0, 0.0, 0.0, 0.0, 0.0, 0.0, 0.0, 0.0, 0.0, 0.0, 0.0, 0.0, 0.0, 0.0, 0.0, 0.0, 0.0, 0.0, 0.0, 0.0, 0.0, 0.0, 0.0, 0.0, 0.0, 0.0, 0.0, 0.0, 0.0, 0.0, 0.0, 0.0, 0.0, 0.0, 0.0, 0.0, 0.0, 0.0, 0.0, 0.0, 0.0, 0.0, 0.0, 0.0, 0.0, 0.0, 0.0, 0.0, 0.0, 0.0, 0.0, 0.0, 0.0, 0.0, 0.0, 0.0, 0.0, 0.0, 0.0, 0.0, 0.0, 0.0, 0.0, 0.0, 0.0, 0.0, 0.0, 0.0, 0.0, 0.0, 0.0, 0.0, 0.0, 0.0, 0.0, 0.0, 0.0, 0.0, 0.0, 0.0, 0.0, 0.0, 0.0, 0.0, 0.0, 0.0, 0.0, 0.0, 0.0, 0.0, 0.0, 0.0, 0.0, 0.0, 0.0, 0.0, 0.0, 0.0, 0.0, 0.0, 0.0, 0.0, 0.0, 0.0, 0.0, 0.0, 0.0, 0.0, 0.0, 0.0, 0.0, 0.0, 0.0, 0.0, 0.0, 0.0, 0.0, 0.0, 0.0, 0.0, 0.0, 0.0, 0.0, 0.0, 0.0, 0.0, 0.0, 0.0, 0.0, 0.0, 0.0, 0.0, 0.0, 0.0, 0.0, 0.0, 0.0, 0.0, 0.0, 0.0, 0.0, 0.0, 0.0, 0.0, 0.0, 0.0, 0.0, 0.0, 0.0, 0.0, 0.0, 0.0, 0.0, 0.0, 0.0, 0.0, 0.0, 0.0, 0.0, 0.0, 0.0, 0.0, 0.0, 0.0, 0.0, 0.0, 0.0, 0.0, 0.0, 0.0, 0.0, 0.0, 0.0, 0.0, 0.0, 0.0, 0.0, 0.0, 0.0, 0.0, 0.0, 0.0, 0.0, 0.0, 0.0, 0.0, 0.0, 0.0, 0.0, 0.0, 0.0, 0.0, 0.0, 0.0, 0.0, 0.0, 0.0, 0.0, 0.0, 0.0, 0.0, 0.0, 0.0, 0.0, 0.0, 0.0, 0.0, 0.0, 0.0, 0.0, 0.0, 0.0, 0.0, 0.0, 0.0, 0.0, 0.0, 0.0, 0.0, 0.0, 0.0, 0.0, 0.0, 0.0, 0.0, 0.0, 0.0, 0.0, 0.0, 0.0, 0.0, 0.0, 0.0, 0.0, 0.0, 0.0, 0.0, 0.0, 0.0, 0.0, 0.0, 0.0, 0.0, 0.0, 0.0, 0.0, 0.0, 0.0, 0.0, 0.0, 0.0, 0.0, 0.0, 0.0, 0.0, 0.0, 0.0, 0.0, 0.0, 0.0, 0.0, 0.0, 0.0, 0.0, 0.0, 0.0, 0.0, 0.0, 0.0, 0.0, 0.0, 0.0, 0.0, 0.0, 0.0, 0.0, 0.0, 0.0, 0.0, 0.0, 0.0, 0.0, 0.0, 0.0, 0.0, 0.0, 0.0, 0.0, 0.0, 0.0, 0.0, 0.0, 0.0, 0.0, 0.0, 0.0, 0.0, 0.0, 0.0, 0.0, 0.0, 0.0, 0.0, 0.0, 0.0, 0.0, 0.0, 0.0, 0.0, 0.0, 0.0, 0.0, 0.0, 0.0, 0.0, 0.0, 0.0, 0.0, 0.0, 0.0, 0.0, 0.0, 0.0, 0.0, 0.0, 0.0, 0.0, 0.0, 0.0, 0.0, 0.0, 0.0, 0.0, 0.0, 0.0, 0.0, 0.0, 0.0, 0.0, 0.0, 0.0, 0.0, 0.0, 0.0, 0.0, 0.0, 0.0, 0.0, 0.0, 0.0, 0.0, 0.0, 0.0, 0.0, 0.0, 0.0, 0.0, 0.0, 0.0, 0.0, 0.0, 0.0, 0.0, 0.0, 0.0, 0.0, 0.0, 0.0, 0.0, 0.0, 0.0, 0.0, 0.0, 0.0, 0.0, 0.0, 0.0, 0.0, 0.0, 0.0, 0.0, 0.0, 0.0, 0.0, 0.0, 0.0, 0.0, 0.0, 0.0, 0.0, 0.0, 0.0, 0.0, 0.0, 0.0, 0.0, 0.0, 0.0, 0.0, 0.0, 0.0, 0.0, 0.0, 0.0, 0.0, 0.0, 0.0, 0.0, 0.0, 0.0, 0.0, 0.0, 0.0, 0.0, 0.0, 0.0, 0.0, 0.0, 0.0, 0.0, 0.0, 0.0, 0.0, 0.0, 0.0, 0.0, 0.0, 0.0, 0.0, 0.0, 0.0, 0.0, 0.0, 0.0, 0.0, 0.0, 0.0, 0.0, 0.0, 0.0, 0.0, 0.0, 0.0, 0.0, 0.0, 0.0, 0.0, 0.0, 0.0, 0.0, 0.0, 0.0, 0.0, 0.0, 0.0, 0.0, 0.0, 0.0, 0.0, 0.0, 0.0, 0.0, 0.0, 0.0, 0.0, 0.0, 0.0, 0.0, 0.0, 0.0, 0.0, 0.0, 0.0, 0.0, 0.0, 0.0, 0.0, 0.0, 0.0, 0.0, 0.0, 0.0, 0.0, 0.0, 0.0, 0.0, 0.0, 0.0, 0.0, 0.0, 0.0, 0.0, 0.0, 0.0, 0.0, 0.0, 0.0, 0.0, 0.0, 0.0, 0.0, 0.0, 0.0, 0.0, 0.0, 0.0, 0.0, 0.0, 0.0, 0.0, 0.0, 0.0, 0.0, 0.0, 0.0, 0.0, 0.0, 0.0, 0.0, 0.0, 0.0, 0.0, 0.0, 0.0, 0.0, 0.0, 0.0, 0.0, 0.0, 0.0, 0.0, 0.0, 0.0, 0.0, 0.0, 0.0, 0.0, 0.0, 0.0, 0.0, 0.0, 0.0, 0.0, 0.0, 0.0, 0.0, 0.0, 0.0, 0.0, 0.0, 0.0, 0.0, 0.0, 0.0, 0.0, 0.0, 0.0, 0.0, 0.0, 0.0, 0.0, 0.0, 0.0, 0.0, 0.0, 0.0, 0.0, 0.0, 0.0, 0.0, 0.0, 0.0, 0.0, 0.0, 0.0, 0.0, 0.0, 0.0, 0.0, 0.0, 0.0, 0.0, 0.0, 0.0, 0.0, 0.0, 0.0, 0.0, 0.0, 0.0, 0.0, 0.0, 0.0, 0.0, 0.0, 0.0, 0.0, 0.0, 0.0, 0.0, 0.0, 0.0, 0.0, 0.0, 0.0, 0.0, 0.0, 0.0, 0.0, 0.0, 0.0, 0.0, 0.0, 0.0, 0.0, 0.0, 0.0, 0.0, 0.0, 0.0, 0.0, 0.0, 0.0, 0.0, 0.0, 0.0, 0.0, 0.0, 0.0, 0.0, 0.0, 0.0, 0.0, 0.0, 0.0, 0.0, 0.0, 0.0, 0.0, 0.0, 0.0, 0.0, 0.0, 0.0, 0.0, 0.0, 0.0, 0.0, 0.0, 0.0, 0.0, 0.0, 0.0, 0.0, 0.0, 0.0, 0.0, 0.0, 0.0, 0.0, 0.0, 0.0, 0.0, 0.0, 0.0, 0.0, 0.0, 0.0, 0.0, 0.0, 0.0, 0.0, 0.0, 0.0, 0.0, 0.0, 0.0, 0.0, 0.0, 0.0, 0.0, 0.0, 0.0, 0.0, 0.0, 0.0, 0.0, 0.0, 0.0, 0.0, 0.0, 0.0, 0.0, 0.0, 0.0, 0.0, 0.0, 0.0, 0.0, 0.0, 0.0, 0.0, 0.0, 0.0, 0.0, 0.0, 0.0, 0.0, 0.0, 0.0, 0.0, 0.0, 0.0, 0.0, 0.0, 0.0, 0.0, 0.0, 0.0, 0.0, 0.0, 0.0, 0.0, 0.0, 0.0, 0.0, 0.0, 0.0, 0.0, 0.0, 0.0, 0.0, 0.0, 0.0, 0.0, 0.0, 0.0, 0.0, 0.0, 0.0, 0.0, 0.0, 0.0, 0.0, 0.0, 0.0, 0.0, 0.0, 0.0, 0.0, 0.0, 0.0, 0.0, 0.0, 0.0, 0.0, 0.0, 0.0, 0.0, 0.0, 0.0, 0.0, 0.0, 0.0, 0.0, 0.0, 0.0, 0.0, 0.0, 0.0, 0.0, 0.0, 0.0, 0.0, 0.0, 0.0, 0.0, 0.0, 0.0, 0.0, 0.0, 0.0, 0.0, 0.0, 0.0, 0.0, 0.0, 0.0, 0.0])
me_cylinder_001.use_remesh_preserve_volume = False
me_cylinder_001.use_remesh_preserve_attributes = False
me_cylinder_001.use_mirror_vertex_groups = False
me_cylinder_001.update()

# ---- objects
ob_cylinder = bpy.data.objects.new('Cylinder', me_cylinder_001)
ob_lamp = bpy.data.objects.new('Lamp', light_lamp)
ob_camera = bpy.data.objects.new('Camera', cam_camera)

# ---- transforms, parenting, visibility, modifiers, constraints
ob_cylinder.location = (-0.007994, -0.01474, 0.002725)
ob_cylinder.lineart.crease_threshold = 0.0
ob_lamp.location = (4.076, 1.005, 5.904)
ob_lamp.rotation_euler = (0.6503, 0.05522, 1.866)
ob_lamp.lock_rotations_4d = False
ob_lamp.empty_display_type = 'ARROWS'
ob_lamp.color = (0.0, 0.0, 0.0, 0.0)
ob_lamp.lineart.crease_threshold = 0.0
ob_camera.location = (7.481, -6.508, 5.344)
ob_camera.rotation_euler = (1.109, 0.0, 0.8149)
ob_camera.lock_rotations_4d = False
ob_camera.empty_display_type = 'ARROWS'
ob_camera.color = (0.0, 0.0, 0.0, 0.0)
ob_camera.display_type = 'WIRE'
ob_camera.lineart.crease_threshold = 0.0

# ---- collection membership
col_collection_1.objects.link(ob_cylinder)
col_collection_1.objects.link(ob_lamp)
col_collection_1.objects.link(ob_camera)

# ---- scene / render settings (as saved in the file)
scene.camera = ob_camera
scene.frame_start = 1; scene.frame_end = 250; scene.frame_set(1)
scene.render.engine = 'BLENDER_EEVEE_NEXT'
scene.render.resolution_percentage = 50
scene.render.dither_intensity = 0.0
scene.cycles.use_denoising = False
scene.cycles.samples = 128
scene.cycles.sampling_pattern = 'TABULATED_SOBOL'
scene.cycles.use_adaptive_sampling = False
scene.cycles.use_light_tree = False
scene.cycles.blur_glossy = 0.0
scene.cycles.sample_clamp_indirect = 0.0
scene.view_settings.view_transform = 'Standard'
bpy.context.view_layer.update()
